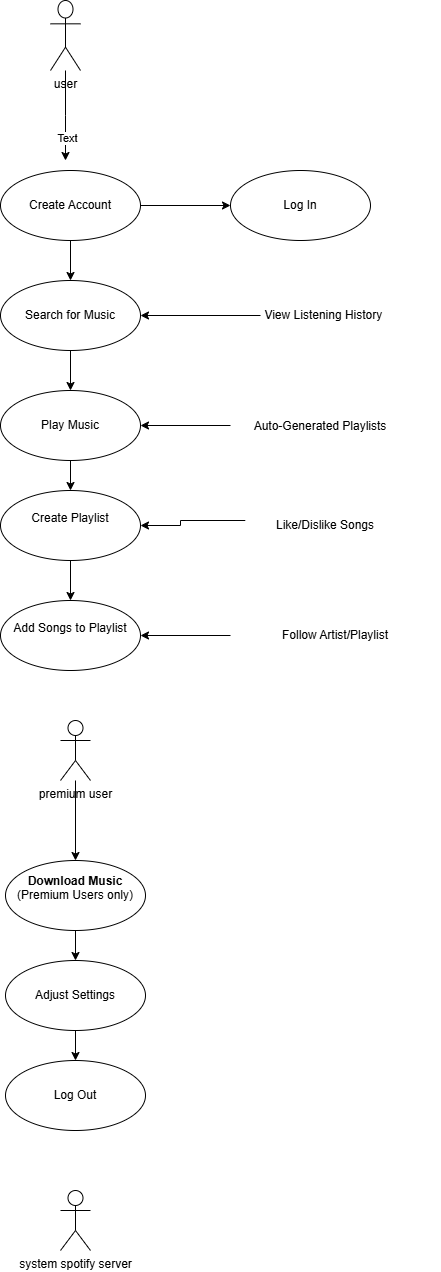

The diagram above was exported from draw.io. Its source (the exported page's mxGraphModel, read from the mxfile embedded in the PNG):
<mxGraphModel dx="1034" dy="458" grid="1" gridSize="10" guides="1" tooltips="1" connect="1" arrows="1" fold="1" page="1" pageScale="1" pageWidth="827" pageHeight="1169" math="0" shadow="0">
  <root>
    <mxCell id="0" />
    <mxCell id="1" parent="0" />
    <mxCell id="b9T1qGtyh1Vz4AUHKzVy-43" style="edgeStyle=orthogonalEdgeStyle;rounded=0;orthogonalLoop=1;jettySize=auto;html=1;" edge="1" parent="1" source="b9T1qGtyh1Vz4AUHKzVy-1">
      <mxGeometry relative="1" as="geometry">
        <mxPoint x="315" y="210" as="targetPoint" />
      </mxGeometry>
    </mxCell>
    <mxCell id="b9T1qGtyh1Vz4AUHKzVy-44" value="Text" style="edgeLabel;html=1;align=center;verticalAlign=middle;resizable=0;points=[];" vertex="1" connectable="0" parent="b9T1qGtyh1Vz4AUHKzVy-43">
      <mxGeometry x="0.5048" y="1" relative="1" as="geometry">
        <mxPoint as="offset" />
      </mxGeometry>
    </mxCell>
    <mxCell id="b9T1qGtyh1Vz4AUHKzVy-1" value="user" style="shape=umlActor;verticalLabelPosition=bottom;verticalAlign=top;html=1;outlineConnect=0;" vertex="1" parent="1">
      <mxGeometry x="300" y="50" width="30" height="70" as="geometry" />
    </mxCell>
    <mxCell id="b9T1qGtyh1Vz4AUHKzVy-4" value="system spotify server" style="shape=umlActor;verticalLabelPosition=bottom;verticalAlign=top;html=1;outlineConnect=0;" vertex="1" parent="1">
      <mxGeometry x="310" y="1240" width="30" height="60" as="geometry" />
    </mxCell>
    <mxCell id="b9T1qGtyh1Vz4AUHKzVy-50" value="" style="edgeStyle=orthogonalEdgeStyle;rounded=0;orthogonalLoop=1;jettySize=auto;html=1;" edge="1" parent="1" source="b9T1qGtyh1Vz4AUHKzVy-7" target="b9T1qGtyh1Vz4AUHKzVy-13">
      <mxGeometry relative="1" as="geometry" />
    </mxCell>
    <mxCell id="b9T1qGtyh1Vz4AUHKzVy-7" value="premium user" style="shape=umlActor;verticalLabelPosition=bottom;verticalAlign=top;html=1;outlineConnect=0;" vertex="1" parent="1">
      <mxGeometry x="310" y="770" width="30" height="60" as="geometry" />
    </mxCell>
    <mxCell id="b9T1qGtyh1Vz4AUHKzVy-49" value="" style="edgeStyle=orthogonalEdgeStyle;rounded=0;orthogonalLoop=1;jettySize=auto;html=1;" edge="1" parent="1" source="b9T1qGtyh1Vz4AUHKzVy-8" target="b9T1qGtyh1Vz4AUHKzVy-14">
      <mxGeometry relative="1" as="geometry" />
    </mxCell>
    <mxCell id="b9T1qGtyh1Vz4AUHKzVy-8" value="&#10;Create Playlist&#10;&#10;" style="ellipse;whiteSpace=wrap;html=1;" vertex="1" parent="1">
      <mxGeometry x="250" y="540" width="140" height="70" as="geometry" />
    </mxCell>
    <mxCell id="b9T1qGtyh1Vz4AUHKzVy-48" value="" style="edgeStyle=orthogonalEdgeStyle;rounded=0;orthogonalLoop=1;jettySize=auto;html=1;" edge="1" parent="1" source="b9T1qGtyh1Vz4AUHKzVy-9" target="b9T1qGtyh1Vz4AUHKzVy-8">
      <mxGeometry relative="1" as="geometry" />
    </mxCell>
    <mxCell id="b9T1qGtyh1Vz4AUHKzVy-9" value="Play Music" style="ellipse;whiteSpace=wrap;html=1;" vertex="1" parent="1">
      <mxGeometry x="250" y="440" width="140" height="70" as="geometry" />
    </mxCell>
    <mxCell id="b9T1qGtyh1Vz4AUHKzVy-46" value="" style="edgeStyle=orthogonalEdgeStyle;rounded=0;orthogonalLoop=1;jettySize=auto;html=1;" edge="1" parent="1" source="b9T1qGtyh1Vz4AUHKzVy-10" target="b9T1qGtyh1Vz4AUHKzVy-9">
      <mxGeometry relative="1" as="geometry" />
    </mxCell>
    <mxCell id="b9T1qGtyh1Vz4AUHKzVy-10" value="Search for Music" style="ellipse;whiteSpace=wrap;html=1;" vertex="1" parent="1">
      <mxGeometry x="250" y="330" width="140" height="70" as="geometry" />
    </mxCell>
    <mxCell id="b9T1qGtyh1Vz4AUHKzVy-11" value="Log In" style="ellipse;whiteSpace=wrap;html=1;" vertex="1" parent="1">
      <mxGeometry x="480" y="220" width="140" height="70" as="geometry" />
    </mxCell>
    <mxCell id="b9T1qGtyh1Vz4AUHKzVy-45" value="" style="edgeStyle=orthogonalEdgeStyle;rounded=0;orthogonalLoop=1;jettySize=auto;html=1;" edge="1" parent="1" source="b9T1qGtyh1Vz4AUHKzVy-12" target="b9T1qGtyh1Vz4AUHKzVy-10">
      <mxGeometry relative="1" as="geometry" />
    </mxCell>
    <mxCell id="b9T1qGtyh1Vz4AUHKzVy-53" value="" style="edgeStyle=orthogonalEdgeStyle;rounded=0;orthogonalLoop=1;jettySize=auto;html=1;" edge="1" parent="1" source="b9T1qGtyh1Vz4AUHKzVy-12" target="b9T1qGtyh1Vz4AUHKzVy-11">
      <mxGeometry relative="1" as="geometry" />
    </mxCell>
    <mxCell id="b9T1qGtyh1Vz4AUHKzVy-12" value="Create Account" style="ellipse;whiteSpace=wrap;html=1;" vertex="1" parent="1">
      <mxGeometry x="250" y="220" width="140" height="70" as="geometry" />
    </mxCell>
    <mxCell id="b9T1qGtyh1Vz4AUHKzVy-51" value="" style="edgeStyle=orthogonalEdgeStyle;rounded=0;orthogonalLoop=1;jettySize=auto;html=1;" edge="1" parent="1" source="b9T1qGtyh1Vz4AUHKzVy-13" target="b9T1qGtyh1Vz4AUHKzVy-15">
      <mxGeometry relative="1" as="geometry" />
    </mxCell>
    <mxCell id="b9T1qGtyh1Vz4AUHKzVy-13" value="&#10;&lt;strong&gt;Download Music&lt;/strong&gt; (Premium Users only)&#10;&#10;" style="ellipse;whiteSpace=wrap;html=1;" vertex="1" parent="1">
      <mxGeometry x="255" y="910" width="140" height="70" as="geometry" />
    </mxCell>
    <mxCell id="b9T1qGtyh1Vz4AUHKzVy-14" value="&#10;Add Songs to Playlist&#10;&#10;" style="ellipse;whiteSpace=wrap;html=1;" vertex="1" parent="1">
      <mxGeometry x="250" y="650" width="140" height="70" as="geometry" />
    </mxCell>
    <mxCell id="b9T1qGtyh1Vz4AUHKzVy-52" value="" style="edgeStyle=orthogonalEdgeStyle;rounded=0;orthogonalLoop=1;jettySize=auto;html=1;" edge="1" parent="1" source="b9T1qGtyh1Vz4AUHKzVy-15" target="b9T1qGtyh1Vz4AUHKzVy-17">
      <mxGeometry relative="1" as="geometry" />
    </mxCell>
    <mxCell id="b9T1qGtyh1Vz4AUHKzVy-15" value="Adjust Settings" style="ellipse;whiteSpace=wrap;html=1;" vertex="1" parent="1">
      <mxGeometry x="255" y="1010" width="140" height="70" as="geometry" />
    </mxCell>
    <mxCell id="b9T1qGtyh1Vz4AUHKzVy-17" value="Log Out" style="ellipse;whiteSpace=wrap;html=1;" vertex="1" parent="1">
      <mxGeometry x="255" y="1110" width="140" height="70" as="geometry" />
    </mxCell>
    <mxCell id="b9T1qGtyh1Vz4AUHKzVy-55" value="" style="edgeStyle=orthogonalEdgeStyle;rounded=0;orthogonalLoop=1;jettySize=auto;html=1;" edge="1" parent="1" source="b9T1qGtyh1Vz4AUHKzVy-54" target="b9T1qGtyh1Vz4AUHKzVy-10">
      <mxGeometry relative="1" as="geometry" />
    </mxCell>
    <mxCell id="b9T1qGtyh1Vz4AUHKzVy-54" value="&lt;span class=&quot;hljs-keyword&quot;&gt;View&lt;/span&gt; Listening History&amp;nbsp;" style="text;html=1;align=center;verticalAlign=middle;whiteSpace=wrap;rounded=0;" vertex="1" parent="1">
      <mxGeometry x="510" y="345" width="130" height="40" as="geometry" />
    </mxCell>
    <mxCell id="b9T1qGtyh1Vz4AUHKzVy-57" value="" style="edgeStyle=orthogonalEdgeStyle;rounded=0;orthogonalLoop=1;jettySize=auto;html=1;" edge="1" parent="1" source="b9T1qGtyh1Vz4AUHKzVy-56" target="b9T1qGtyh1Vz4AUHKzVy-9">
      <mxGeometry relative="1" as="geometry" />
    </mxCell>
    <mxCell id="b9T1qGtyh1Vz4AUHKzVy-56" value="Auto-Generated Playlists" style="text;html=1;align=center;verticalAlign=middle;whiteSpace=wrap;rounded=0;" vertex="1" parent="1">
      <mxGeometry x="480" y="475" width="180" as="geometry" />
    </mxCell>
    <mxCell id="b9T1qGtyh1Vz4AUHKzVy-59" value="" style="edgeStyle=orthogonalEdgeStyle;rounded=0;orthogonalLoop=1;jettySize=auto;html=1;exitX=0.118;exitY=0.25;exitDx=0;exitDy=0;exitPerimeter=0;" edge="1" parent="1" source="b9T1qGtyh1Vz4AUHKzVy-58" target="b9T1qGtyh1Vz4AUHKzVy-8">
      <mxGeometry relative="1" as="geometry" />
    </mxCell>
    <mxCell id="b9T1qGtyh1Vz4AUHKzVy-58" value="&lt;span class=&quot;hljs-keyword&quot;&gt;Like&lt;/span&gt;/Dislike Songs" style="text;html=1;align=center;verticalAlign=middle;whiteSpace=wrap;rounded=0;" vertex="1" parent="1">
      <mxGeometry x="470" y="565" width="210" height="20" as="geometry" />
    </mxCell>
    <mxCell id="b9T1qGtyh1Vz4AUHKzVy-61" value="" style="edgeStyle=orthogonalEdgeStyle;rounded=0;orthogonalLoop=1;jettySize=auto;html=1;" edge="1" parent="1" source="b9T1qGtyh1Vz4AUHKzVy-60" target="b9T1qGtyh1Vz4AUHKzVy-14">
      <mxGeometry relative="1" as="geometry" />
    </mxCell>
    <mxCell id="b9T1qGtyh1Vz4AUHKzVy-60" value=" Follow Artist/Playlist" style="text;html=1;align=center;verticalAlign=middle;whiteSpace=wrap;rounded=0;" vertex="1" parent="1">
      <mxGeometry x="480" y="665" width="210" height="40" as="geometry" />
    </mxCell>
  </root>
</mxGraphModel>